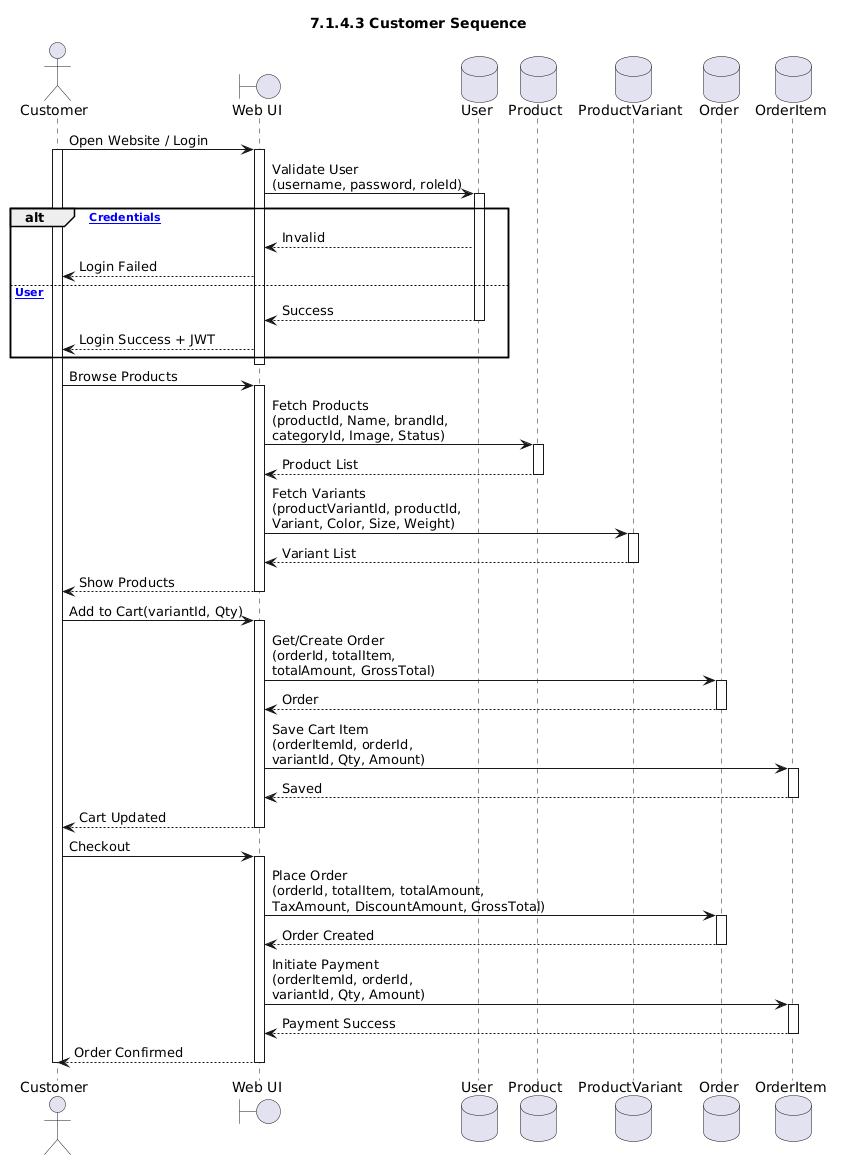

The diagram above was rendered by PlantUML. Its source (embedded in the PNG):
@startuml
title 7.1.4.3 Customer Sequence

actor Customer
boundary "Web UI" as UI
database "User" as UserDB
database "Product" as ProductDB
database "ProductVariant" as VariantDB
database "Order" as OrderDB
database "OrderItem" as OrderItemDB

' =================== LOGIN ===================
Customer -> UI : Open Website / Login
activate Customer
activate UI
UI -> UserDB : Validate User\n(username, password, roleId)
activate UserDB

alt [Invalid Credentials]
    UserDB --> UI : Invalid
    UI --> Customer : Login Failed
else [Valid User]
    UserDB --> UI : Success
    deactivate UserDB
    UI --> Customer : Login Success + JWT
end
deactivate UI

' =================== BROWSE PRODUCTS ===================
Customer -> UI : Browse Products
activate UI
UI -> ProductDB : Fetch Products\n(productId, Name, brandId,\ncategoryId, Image, Status)
activate ProductDB
ProductDB --> UI : Product List
deactivate ProductDB
UI -> VariantDB : Fetch Variants\n(productVariantId, productId,\nVariant, Color, Size, Weight)
activate VariantDB
VariantDB --> UI : Variant List
deactivate VariantDB
UI --> Customer : Show Products
deactivate UI

' =================== ADD TO CART ===================
Customer -> UI : Add to Cart(variantId, Qty)
activate UI
UI -> OrderDB : Get/Create Order\n(orderId, totalItem,\ntotalAmount, GrossTotal)
activate OrderDB
OrderDB --> UI : Order
deactivate OrderDB
UI -> OrderItemDB : Save Cart Item\n(orderItemId, orderId,\nvariantId, Qty, Amount)
activate OrderItemDB
OrderItemDB --> UI : Saved
deactivate OrderItemDB
UI --> Customer : Cart Updated
deactivate UI

' =================== CHECKOUT ===================
Customer -> UI : Checkout
activate UI
UI -> OrderDB : Place Order\n(orderId, totalItem, totalAmount,\nTaxAmount, DiscountAmount, GrossTotal)
activate OrderDB
OrderDB --> UI : Order Created
deactivate OrderDB
UI -> OrderItemDB : Initiate Payment\n(orderItemId, orderId,\nvariantId, Qty, Amount)
activate OrderItemDB
OrderItemDB --> UI : Payment Success
deactivate OrderItemDB
UI --> Customer : Order Confirmed
deactivate UI

deactivate Customer
@enduml